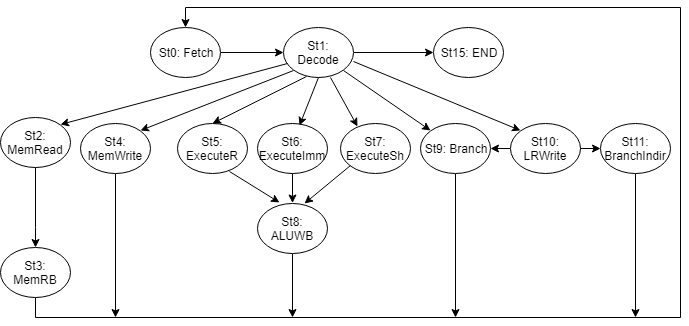

The diagram above was exported from draw.io. Its source (the exported page's mxGraphModel, read from the mxfile embedded in the PNG):
<mxGraphModel dx="1354" dy="766" grid="1" gridSize="10" guides="1" tooltips="1" connect="1" arrows="1" fold="1" page="1" pageScale="1" pageWidth="827" pageHeight="1169" math="0" shadow="0">
  <root>
    <mxCell id="0" />
    <mxCell id="1" parent="0" />
    <mxCell id="VLeL8Ojlk0oHo3lwwGKz-3" value="" style="edgeStyle=orthogonalEdgeStyle;rounded=0;orthogonalLoop=1;jettySize=auto;html=1;" parent="1" source="VLeL8Ojlk0oHo3lwwGKz-1" target="VLeL8Ojlk0oHo3lwwGKz-2" edge="1">
      <mxGeometry relative="1" as="geometry" />
    </mxCell>
    <mxCell id="VLeL8Ojlk0oHo3lwwGKz-1" value="St0: Fetch" style="ellipse;whiteSpace=wrap;html=1;" parent="1" vertex="1">
      <mxGeometry x="280" y="40" width="70" height="50" as="geometry" />
    </mxCell>
    <mxCell id="BnbiJ7-Gmgzww4VrcZiJ-3" value="" style="edgeStyle=orthogonalEdgeStyle;rounded=0;orthogonalLoop=1;jettySize=auto;html=1;" edge="1" parent="1" source="VLeL8Ojlk0oHo3lwwGKz-2" target="BnbiJ7-Gmgzww4VrcZiJ-2">
      <mxGeometry relative="1" as="geometry" />
    </mxCell>
    <mxCell id="VLeL8Ojlk0oHo3lwwGKz-2" value="St1: Decode" style="ellipse;whiteSpace=wrap;html=1;" parent="1" vertex="1">
      <mxGeometry x="413" y="40" width="70" height="50" as="geometry" />
    </mxCell>
    <mxCell id="BnbiJ7-Gmgzww4VrcZiJ-2" value="St15: END" style="ellipse;whiteSpace=wrap;html=1;" vertex="1" parent="1">
      <mxGeometry x="563" y="40" width="70" height="50" as="geometry" />
    </mxCell>
    <mxCell id="VLeL8Ojlk0oHo3lwwGKz-9" value="" style="edgeStyle=orthogonalEdgeStyle;rounded=0;orthogonalLoop=1;jettySize=auto;html=1;" parent="1" source="VLeL8Ojlk0oHo3lwwGKz-4" target="VLeL8Ojlk0oHo3lwwGKz-8" edge="1">
      <mxGeometry relative="1" as="geometry">
        <Array as="points">
          <mxPoint x="165" y="240" />
          <mxPoint x="165" y="240" />
        </Array>
      </mxGeometry>
    </mxCell>
    <mxCell id="VLeL8Ojlk0oHo3lwwGKz-4" value="St2: MemRead" style="ellipse;whiteSpace=wrap;html=1;" parent="1" vertex="1">
      <mxGeometry x="130" y="130" width="70" height="50" as="geometry" />
    </mxCell>
    <mxCell id="VLeL8Ojlk0oHo3lwwGKz-35" style="edgeStyle=orthogonalEdgeStyle;rounded=0;orthogonalLoop=1;jettySize=auto;html=1;exitX=0.5;exitY=1;exitDx=0;exitDy=0;entryX=0.5;entryY=0;entryDx=0;entryDy=0;" parent="1" source="VLeL8Ojlk0oHo3lwwGKz-8" target="VLeL8Ojlk0oHo3lwwGKz-1" edge="1">
      <mxGeometry relative="1" as="geometry">
        <mxPoint x="800" y="30" as="targetPoint" />
        <Array as="points">
          <mxPoint x="165" y="330" />
          <mxPoint x="810" y="330" />
          <mxPoint x="810" y="20" />
          <mxPoint x="315" y="20" />
        </Array>
      </mxGeometry>
    </mxCell>
    <mxCell id="VLeL8Ojlk0oHo3lwwGKz-8" value="St3: MemRB" style="ellipse;whiteSpace=wrap;html=1;" parent="1" vertex="1">
      <mxGeometry x="130" y="260" width="70" height="50" as="geometry" />
    </mxCell>
    <mxCell id="VLeL8Ojlk0oHo3lwwGKz-7" value="" style="endArrow=classic;html=1;exitX=0.057;exitY=0.72;exitDx=0;exitDy=0;entryX=1;entryY=0;entryDx=0;entryDy=0;exitPerimeter=0;" parent="1" source="VLeL8Ojlk0oHo3lwwGKz-2" target="VLeL8Ojlk0oHo3lwwGKz-4" edge="1">
      <mxGeometry width="50" height="50" relative="1" as="geometry">
        <mxPoint x="120" y="250" as="sourcePoint" />
        <mxPoint x="170" y="200" as="targetPoint" />
      </mxGeometry>
    </mxCell>
    <mxCell id="VLeL8Ojlk0oHo3lwwGKz-36" style="edgeStyle=orthogonalEdgeStyle;rounded=0;orthogonalLoop=1;jettySize=auto;html=1;exitX=0.5;exitY=1;exitDx=0;exitDy=0;" parent="1" source="VLeL8Ojlk0oHo3lwwGKz-10" edge="1">
      <mxGeometry relative="1" as="geometry">
        <mxPoint x="245" y="330" as="targetPoint" />
      </mxGeometry>
    </mxCell>
    <mxCell id="VLeL8Ojlk0oHo3lwwGKz-10" value="St4: MemWrite" style="ellipse;whiteSpace=wrap;html=1;" parent="1" vertex="1">
      <mxGeometry x="210" y="135.5" width="70" height="50" as="geometry" />
    </mxCell>
    <mxCell id="VLeL8Ojlk0oHo3lwwGKz-11" value="" style="endArrow=classic;html=1;exitX=0;exitY=1;exitDx=0;exitDy=0;entryX=1;entryY=0;entryDx=0;entryDy=0;" parent="1" source="VLeL8Ojlk0oHo3lwwGKz-2" target="VLeL8Ojlk0oHo3lwwGKz-10" edge="1">
      <mxGeometry width="50" height="50" relative="1" as="geometry">
        <mxPoint x="543" y="90" as="sourcePoint" />
        <mxPoint x="290" y="207" as="targetPoint" />
      </mxGeometry>
    </mxCell>
    <mxCell id="VLeL8Ojlk0oHo3lwwGKz-14" value="St5: ExecuteR" style="ellipse;whiteSpace=wrap;html=1;" parent="1" vertex="1">
      <mxGeometry x="307" y="135.5" width="70" height="50" as="geometry" />
    </mxCell>
    <mxCell id="VLeL8Ojlk0oHo3lwwGKz-15" value="" style="endArrow=classic;html=1;entryX=0.5;entryY=0;entryDx=0;entryDy=0;exitX=0.334;exitY=0.972;exitDx=0;exitDy=0;exitPerimeter=0;" parent="1" source="VLeL8Ojlk0oHo3lwwGKz-2" target="VLeL8Ojlk0oHo3lwwGKz-14" edge="1">
      <mxGeometry width="50" height="50" relative="1" as="geometry">
        <mxPoint x="450" y="90" as="sourcePoint" />
        <mxPoint x="500" y="205.5" as="targetPoint" />
      </mxGeometry>
    </mxCell>
    <mxCell id="VLeL8Ojlk0oHo3lwwGKz-25" value="" style="edgeStyle=orthogonalEdgeStyle;rounded=0;orthogonalLoop=1;jettySize=auto;html=1;" parent="1" source="VLeL8Ojlk0oHo3lwwGKz-16" target="VLeL8Ojlk0oHo3lwwGKz-24" edge="1">
      <mxGeometry relative="1" as="geometry" />
    </mxCell>
    <mxCell id="VLeL8Ojlk0oHo3lwwGKz-16" value="St6: ExecuteImm" style="ellipse;whiteSpace=wrap;html=1;" parent="1" vertex="1">
      <mxGeometry x="387" y="135.5" width="70" height="50" as="geometry" />
    </mxCell>
    <mxCell id="VLeL8Ojlk0oHo3lwwGKz-43" style="edgeStyle=orthogonalEdgeStyle;rounded=0;orthogonalLoop=1;jettySize=auto;html=1;exitX=0.5;exitY=1;exitDx=0;exitDy=0;" parent="1" source="VLeL8Ojlk0oHo3lwwGKz-24" edge="1">
      <mxGeometry relative="1" as="geometry">
        <mxPoint x="422" y="330" as="targetPoint" />
        <Array as="points">
          <mxPoint x="422" y="330" />
        </Array>
      </mxGeometry>
    </mxCell>
    <mxCell id="VLeL8Ojlk0oHo3lwwGKz-24" value="St8: ALUWB" style="ellipse;whiteSpace=wrap;html=1;" parent="1" vertex="1">
      <mxGeometry x="387" y="215.5" width="70" height="50" as="geometry" />
    </mxCell>
    <mxCell id="VLeL8Ojlk0oHo3lwwGKz-17" value="" style="endArrow=classic;html=1;entryX=0.6;entryY=0.05;entryDx=0;entryDy=0;exitX=0.5;exitY=1;exitDx=0;exitDy=0;entryPerimeter=0;" parent="1" source="VLeL8Ojlk0oHo3lwwGKz-2" target="VLeL8Ojlk0oHo3lwwGKz-16" edge="1">
      <mxGeometry width="50" height="50" relative="1" as="geometry">
        <mxPoint x="440" y="100" as="sourcePoint" />
        <mxPoint x="600" y="205.5" as="targetPoint" />
      </mxGeometry>
    </mxCell>
    <mxCell id="VLeL8Ojlk0oHo3lwwGKz-18" value="St7: ExecuteSh" style="ellipse;whiteSpace=wrap;html=1;" parent="1" vertex="1">
      <mxGeometry x="470" y="135.5" width="70" height="50" as="geometry" />
    </mxCell>
    <mxCell id="VLeL8Ojlk0oHo3lwwGKz-19" value="" style="endArrow=classic;html=1;entryX=0.246;entryY=0.06;entryDx=0;entryDy=0;entryPerimeter=0;exitX=0.671;exitY=1;exitDx=0;exitDy=0;exitPerimeter=0;" parent="1" target="VLeL8Ojlk0oHo3lwwGKz-18" edge="1" source="VLeL8Ojlk0oHo3lwwGKz-2">
      <mxGeometry width="50" height="50" relative="1" as="geometry">
        <mxPoint x="470" y="86" as="sourcePoint" />
        <mxPoint x="662" y="206" as="targetPoint" />
      </mxGeometry>
    </mxCell>
    <mxCell id="VLeL8Ojlk0oHo3lwwGKz-45" style="edgeStyle=orthogonalEdgeStyle;rounded=0;orthogonalLoop=1;jettySize=auto;html=1;exitX=0.5;exitY=1;exitDx=0;exitDy=0;" parent="1" source="VLeL8Ojlk0oHo3lwwGKz-20" edge="1">
      <mxGeometry relative="1" as="geometry">
        <mxPoint x="585" y="330" as="targetPoint" />
        <Array as="points">
          <mxPoint x="585" y="330" />
        </Array>
      </mxGeometry>
    </mxCell>
    <mxCell id="VLeL8Ojlk0oHo3lwwGKz-20" value="St9: Branch" style="ellipse;whiteSpace=wrap;html=1;" parent="1" vertex="1">
      <mxGeometry x="550" y="135.5" width="70" height="50" as="geometry" />
    </mxCell>
    <mxCell id="VLeL8Ojlk0oHo3lwwGKz-46" style="edgeStyle=orthogonalEdgeStyle;rounded=0;orthogonalLoop=1;jettySize=auto;html=1;exitX=0.5;exitY=1;exitDx=0;exitDy=0;" parent="1" source="VLeL8Ojlk0oHo3lwwGKz-27" edge="1">
      <mxGeometry relative="1" as="geometry">
        <mxPoint x="765" y="330" as="targetPoint" />
        <Array as="points">
          <mxPoint x="765" y="330" />
        </Array>
      </mxGeometry>
    </mxCell>
    <mxCell id="VLeL8Ojlk0oHo3lwwGKz-27" value="St11: BranchIndir" style="ellipse;whiteSpace=wrap;html=1;" parent="1" vertex="1">
      <mxGeometry x="730" y="135.5" width="70" height="50" as="geometry" />
    </mxCell>
    <mxCell id="VLeL8Ojlk0oHo3lwwGKz-21" value="" style="endArrow=classic;html=1;entryX=0;entryY=0;entryDx=0;entryDy=0;exitX=1;exitY=1;exitDx=0;exitDy=0;" parent="1" source="VLeL8Ojlk0oHo3lwwGKz-2" target="VLeL8Ojlk0oHo3lwwGKz-20" edge="1">
      <mxGeometry width="50" height="50" relative="1" as="geometry">
        <mxPoint x="770" y="88" as="sourcePoint" />
        <mxPoint x="732" y="203.5" as="targetPoint" />
      </mxGeometry>
    </mxCell>
    <mxCell id="VLeL8Ojlk0oHo3lwwGKz-44" style="edgeStyle=orthogonalEdgeStyle;rounded=0;orthogonalLoop=1;jettySize=auto;html=1;exitX=0;exitY=0.5;exitDx=0;exitDy=0;entryX=1;entryY=0.5;entryDx=0;entryDy=0;" parent="1" source="VLeL8Ojlk0oHo3lwwGKz-22" target="VLeL8Ojlk0oHo3lwwGKz-20" edge="1">
      <mxGeometry relative="1" as="geometry" />
    </mxCell>
    <mxCell id="VLeL8Ojlk0oHo3lwwGKz-22" value="St10: LRWrite" style="ellipse;whiteSpace=wrap;html=1;" parent="1" vertex="1">
      <mxGeometry x="640" y="135.5" width="70" height="50" as="geometry" />
    </mxCell>
    <mxCell id="VLeL8Ojlk0oHo3lwwGKz-23" value="" style="endArrow=classic;html=1;entryX=0;entryY=0;entryDx=0;entryDy=0;exitX=1;exitY=0.68;exitDx=0;exitDy=0;exitPerimeter=0;" parent="1" source="VLeL8Ojlk0oHo3lwwGKz-2" target="VLeL8Ojlk0oHo3lwwGKz-22" edge="1">
      <mxGeometry width="50" height="50" relative="1" as="geometry">
        <mxPoint x="840" y="86" as="sourcePoint" />
        <mxPoint x="802" y="201.5" as="targetPoint" />
      </mxGeometry>
    </mxCell>
    <mxCell id="VLeL8Ojlk0oHo3lwwGKz-31" value="" style="endArrow=classic;html=1;exitX=1;exitY=0.5;exitDx=0;exitDy=0;entryX=0;entryY=0.5;entryDx=0;entryDy=0;" parent="1" source="VLeL8Ojlk0oHo3lwwGKz-22" target="VLeL8Ojlk0oHo3lwwGKz-27" edge="1">
      <mxGeometry width="50" height="50" relative="1" as="geometry">
        <mxPoint x="120" y="390" as="sourcePoint" />
        <mxPoint x="170" y="340" as="targetPoint" />
      </mxGeometry>
    </mxCell>
    <mxCell id="VLeL8Ojlk0oHo3lwwGKz-32" value="" style="endArrow=classic;html=1;exitX=0.743;exitY=0.966;exitDx=0;exitDy=0;exitPerimeter=0;entryX=0.32;entryY=-0.002;entryDx=0;entryDy=0;entryPerimeter=0;" parent="1" source="VLeL8Ojlk0oHo3lwwGKz-14" target="VLeL8Ojlk0oHo3lwwGKz-24" edge="1">
      <mxGeometry width="50" height="50" relative="1" as="geometry">
        <mxPoint x="120" y="390" as="sourcePoint" />
        <mxPoint x="490" y="265" as="targetPoint" />
      </mxGeometry>
    </mxCell>
    <mxCell id="VLeL8Ojlk0oHo3lwwGKz-33" value="" style="endArrow=classic;html=1;exitX=0;exitY=1;exitDx=0;exitDy=0;entryX=0.674;entryY=0.014;entryDx=0;entryDy=0;entryPerimeter=0;" parent="1" source="VLeL8Ojlk0oHo3lwwGKz-18" target="VLeL8Ojlk0oHo3lwwGKz-24" edge="1">
      <mxGeometry width="50" height="50" relative="1" as="geometry">
        <mxPoint x="581" y="204" as="sourcePoint" />
        <mxPoint x="638" y="285" as="targetPoint" />
      </mxGeometry>
    </mxCell>
  </root>
</mxGraphModel>